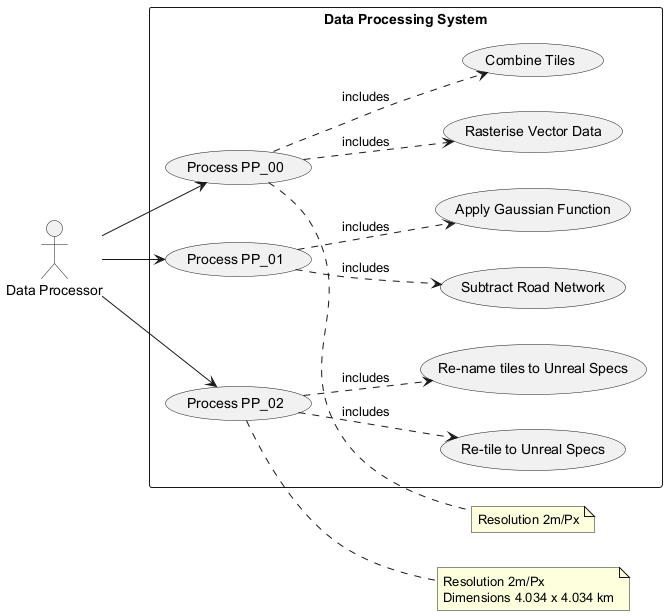

The diagram above was rendered by PlantUML. Its source (embedded in the PNG):
@startuml
left to right direction
actor "Data Processor" as DP

rectangle "Data Processing System" {
  usecase "Process PP_00" as PP00
  usecase "Process PP_01" as PP01
  usecase "Process PP_02" as PP02
  usecase "Rasterise Vector Data" as RVD
  usecase "Combine Tiles" as CT
  usecase "Subtract Road Network" as SRN
  usecase "Apply Gaussian Function" as AGF
  usecase "Re-tile to Unreal Specs" as RTUS
  usecase "Re-name tiles to Unreal Specs" as RNTUS
}

DP --> PP00
DP --> PP01
DP --> PP02

PP00 ..> RVD : includes
PP00 ..> CT : includes
PP01 ..> SRN : includes
PP01 ..> AGF : includes
PP02 ..> RTUS : includes
PP02 ..> RNTUS : includes

note right of PP00 : Resolution 2m/Px
note right of PP02 : Resolution 2m/Px\nDimensions 4.034 x 4.034 km
@enduml